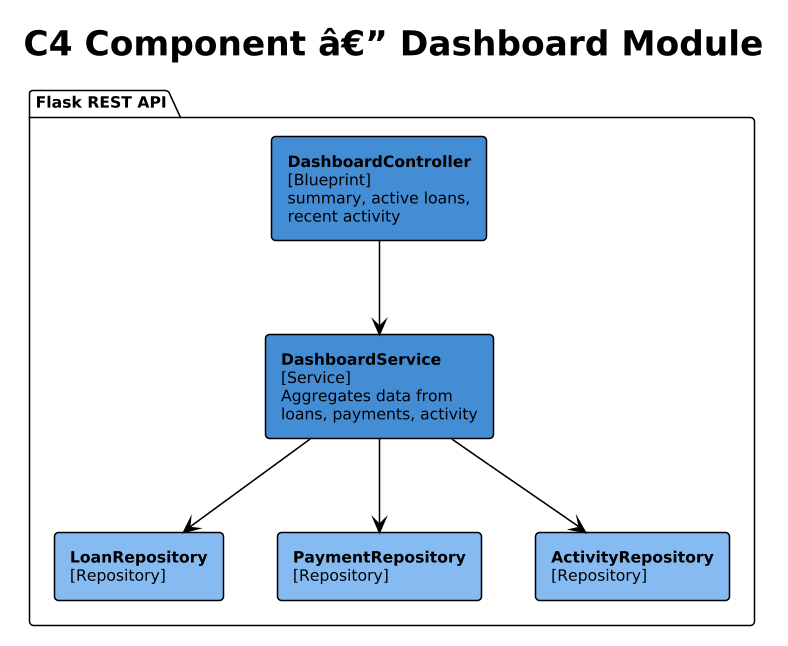

The diagram above was rendered by PlantUML. Its source (embedded in the PNG):
@startuml
!theme plain
skinparam dpi 150
skinparam defaultFontSize 10
skinparam componentStyle rectangle

title C4 Component â€” Dashboard Module

package "Flask REST API" {
  component "**DashboardController**\n[Blueprint]\nsummary, active loans,\nrecent activity" as ctrl #438DD5
  component "**DashboardService**\n[Service]\nAggregates data from\nloans, payments, activity" as svc #438DD5
  component "**LoanRepository**\n[Repository]" as lrepo #85BBF0
  component "**PaymentRepository**\n[Repository]" as prepo #85BBF0
  component "**ActivityRepository**\n[Repository]" as arepo #85BBF0
}

ctrl --> svc
svc --> lrepo
svc --> prepo
svc --> arepo
@enduml